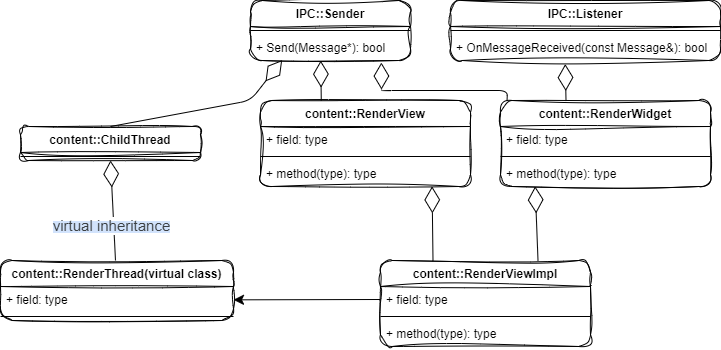

The diagram above was exported from draw.io. Its source (the exported page's mxGraphModel, read from the mxfile embedded in the PNG):
<mxGraphModel dx="2036" dy="884" grid="1" gridSize="10" guides="1" tooltips="1" connect="1" arrows="1" fold="1" page="1" pageScale="1" pageWidth="827" pageHeight="1169" math="0" shadow="0">
  <root>
    <mxCell id="0" />
    <mxCell id="1" parent="0" />
    <mxCell id="2" value="content::RenderViewImpl" style="swimlane;fontStyle=1;align=center;verticalAlign=top;childLayout=stackLayout;horizontal=1;startSize=26;horizontalStack=0;resizeParent=1;resizeParentMax=0;resizeLast=0;collapsible=1;marginBottom=0;rounded=1;sketch=1;curveFitting=1;jiggle=2;" parent="1" vertex="1">
      <mxGeometry x="220" y="470" width="210" height="86" as="geometry" />
    </mxCell>
    <mxCell id="3" value="+ field: type" style="text;strokeColor=none;fillColor=none;align=left;verticalAlign=top;spacingLeft=4;spacingRight=4;overflow=hidden;rotatable=0;points=[[0,0.5],[1,0.5]];portConstraint=eastwest;" parent="2" vertex="1">
      <mxGeometry y="26" width="210" height="26" as="geometry" />
    </mxCell>
    <mxCell id="4" value="" style="line;strokeWidth=1;fillColor=none;align=left;verticalAlign=middle;spacingTop=-1;spacingLeft=3;spacingRight=3;rotatable=0;labelPosition=right;points=[];portConstraint=eastwest;strokeColor=inherit;" parent="2" vertex="1">
      <mxGeometry y="52" width="210" height="8" as="geometry" />
    </mxCell>
    <mxCell id="5" value="+ method(type): type" style="text;strokeColor=none;fillColor=none;align=left;verticalAlign=top;spacingLeft=4;spacingRight=4;overflow=hidden;rotatable=0;points=[[0,0.5],[1,0.5]];portConstraint=eastwest;" parent="2" vertex="1">
      <mxGeometry y="60" width="210" height="26" as="geometry" />
    </mxCell>
    <mxCell id="6" value="content::RenderWidget" style="swimlane;fontStyle=1;align=center;verticalAlign=top;childLayout=stackLayout;horizontal=1;startSize=26;horizontalStack=0;resizeParent=1;resizeParentMax=0;resizeLast=0;collapsible=1;marginBottom=0;rounded=1;sketch=1;curveFitting=1;jiggle=2;" parent="1" vertex="1">
      <mxGeometry x="340" y="310" width="210" height="86" as="geometry" />
    </mxCell>
    <mxCell id="7" value="+ field: type" style="text;strokeColor=none;fillColor=none;align=left;verticalAlign=top;spacingLeft=4;spacingRight=4;overflow=hidden;rotatable=0;points=[[0,0.5],[1,0.5]];portConstraint=eastwest;" parent="6" vertex="1">
      <mxGeometry y="26" width="210" height="26" as="geometry" />
    </mxCell>
    <mxCell id="8" value="" style="line;strokeWidth=1;fillColor=none;align=left;verticalAlign=middle;spacingTop=-1;spacingLeft=3;spacingRight=3;rotatable=0;labelPosition=right;points=[];portConstraint=eastwest;strokeColor=inherit;" parent="6" vertex="1">
      <mxGeometry y="52" width="210" height="8" as="geometry" />
    </mxCell>
    <mxCell id="9" value="+ method(type): type" style="text;strokeColor=none;fillColor=none;align=left;verticalAlign=top;spacingLeft=4;spacingRight=4;overflow=hidden;rotatable=0;points=[[0,0.5],[1,0.5]];portConstraint=eastwest;" parent="6" vertex="1">
      <mxGeometry y="60" width="210" height="26" as="geometry" />
    </mxCell>
    <mxCell id="10" value="content::RenderView" style="swimlane;fontStyle=1;align=center;verticalAlign=top;childLayout=stackLayout;horizontal=1;startSize=26;horizontalStack=0;resizeParent=1;resizeParentMax=0;resizeLast=0;collapsible=1;marginBottom=0;rounded=1;sketch=1;curveFitting=1;jiggle=2;" parent="1" vertex="1">
      <mxGeometry x="100" y="310" width="210" height="86" as="geometry" />
    </mxCell>
    <mxCell id="11" value="+ field: type" style="text;strokeColor=none;fillColor=none;align=left;verticalAlign=top;spacingLeft=4;spacingRight=4;overflow=hidden;rotatable=0;points=[[0,0.5],[1,0.5]];portConstraint=eastwest;" parent="10" vertex="1">
      <mxGeometry y="26" width="210" height="26" as="geometry" />
    </mxCell>
    <mxCell id="12" value="" style="line;strokeWidth=1;fillColor=none;align=left;verticalAlign=middle;spacingTop=-1;spacingLeft=3;spacingRight=3;rotatable=0;labelPosition=right;points=[];portConstraint=eastwest;strokeColor=inherit;" parent="10" vertex="1">
      <mxGeometry y="52" width="210" height="8" as="geometry" />
    </mxCell>
    <mxCell id="13" value="+ method(type): type" style="text;strokeColor=none;fillColor=none;align=left;verticalAlign=top;spacingLeft=4;spacingRight=4;overflow=hidden;rotatable=0;points=[[0,0.5],[1,0.5]];portConstraint=eastwest;" parent="10" vertex="1">
      <mxGeometry y="60" width="210" height="26" as="geometry" />
    </mxCell>
    <mxCell id="14" value="" style="endArrow=diamondThin;endFill=0;endSize=24;html=1;exitX=0.25;exitY=0;exitDx=0;exitDy=0;entryX=0.817;entryY=0.995;entryDx=0;entryDy=0;entryPerimeter=0;" parent="1" source="2" target="13" edge="1">
      <mxGeometry width="160" relative="1" as="geometry">
        <mxPoint x="40" y="560" as="sourcePoint" />
        <mxPoint x="200" y="560" as="targetPoint" />
      </mxGeometry>
    </mxCell>
    <mxCell id="15" value="" style="endArrow=diamondThin;endFill=0;endSize=24;html=1;exitX=0.75;exitY=0;exitDx=0;exitDy=0;entryX=0.165;entryY=0.995;entryDx=0;entryDy=0;entryPerimeter=0;" parent="1" source="2" target="9" edge="1">
      <mxGeometry width="160" relative="1" as="geometry">
        <mxPoint x="282.5" y="480" as="sourcePoint" />
        <mxPoint x="281.56999999999994" y="405.8700000000001" as="targetPoint" />
      </mxGeometry>
    </mxCell>
    <mxCell id="16" value="IPC::Listener" style="swimlane;fontStyle=1;align=center;verticalAlign=top;childLayout=stackLayout;horizontal=1;startSize=26;horizontalStack=0;resizeParent=1;resizeParentMax=0;resizeLast=0;collapsible=1;marginBottom=0;rounded=1;sketch=1;curveFitting=1;jiggle=2;swimlaneLine=1;shadow=0;glass=0;" parent="1" vertex="1">
      <mxGeometry x="290" y="210" width="270" height="60" as="geometry" />
    </mxCell>
    <mxCell id="17" value="" style="line;strokeWidth=1;fillColor=none;align=left;verticalAlign=middle;spacingTop=-1;spacingLeft=3;spacingRight=3;rotatable=0;labelPosition=right;points=[];portConstraint=eastwest;strokeColor=inherit;" parent="16" vertex="1">
      <mxGeometry y="26" width="270" height="8" as="geometry" />
    </mxCell>
    <mxCell id="18" value="+ OnMessageReceived(const Message&amp;): bool " style="text;strokeColor=none;fillColor=none;align=left;verticalAlign=top;spacingLeft=4;spacingRight=4;overflow=hidden;rotatable=0;points=[[0,0.5],[1,0.5]];portConstraint=eastwest;" parent="16" vertex="1">
      <mxGeometry y="34" width="270" height="26" as="geometry" />
    </mxCell>
    <mxCell id="19" value="IPC::Sender" style="swimlane;fontStyle=1;align=center;verticalAlign=top;childLayout=stackLayout;horizontal=1;startSize=26;horizontalStack=0;resizeParent=1;resizeParentMax=0;resizeLast=0;collapsible=1;marginBottom=0;rounded=1;sketch=1;curveFitting=1;jiggle=2;swimlaneLine=1;shadow=0;glass=0;" parent="1" vertex="1">
      <mxGeometry x="90" y="210" width="160" height="60" as="geometry" />
    </mxCell>
    <mxCell id="20" value="" style="line;strokeWidth=1;fillColor=none;align=left;verticalAlign=middle;spacingTop=-1;spacingLeft=3;spacingRight=3;rotatable=0;labelPosition=right;points=[];portConstraint=eastwest;strokeColor=inherit;" parent="19" vertex="1">
      <mxGeometry y="26" width="160" height="8" as="geometry" />
    </mxCell>
    <mxCell id="21" value="+ Send(Message*): bool" style="text;strokeColor=none;fillColor=none;align=left;verticalAlign=top;spacingLeft=4;spacingRight=4;overflow=hidden;rotatable=0;points=[[0,0.5],[1,0.5]];portConstraint=eastwest;" parent="19" vertex="1">
      <mxGeometry y="34" width="160" height="26" as="geometry" />
    </mxCell>
    <mxCell id="22" value="" style="endArrow=diamondThin;endFill=0;endSize=24;html=1;entryX=0.425;entryY=1.137;entryDx=0;entryDy=0;entryPerimeter=0;exitX=0.312;exitY=0.006;exitDx=0;exitDy=0;exitPerimeter=0;" parent="1" source="6" target="18" edge="1">
      <mxGeometry width="160" relative="1" as="geometry">
        <mxPoint x="400" y="310" as="sourcePoint" />
        <mxPoint x="384.64999999999986" y="405.8700000000001" as="targetPoint" />
      </mxGeometry>
    </mxCell>
    <mxCell id="23" value="" style="endArrow=diamondThin;endFill=0;endSize=24;html=1;exitX=0.031;exitY=0.006;exitDx=0;exitDy=0;entryX=0.818;entryY=1.079;entryDx=0;entryDy=0;entryPerimeter=0;exitPerimeter=0;" parent="1" source="6" target="21" edge="1">
      <mxGeometry width="160" relative="1" as="geometry">
        <mxPoint x="397.5" y="490" as="sourcePoint" />
        <mxPoint x="394.64999999999986" y="415.8700000000001" as="targetPoint" />
        <Array as="points">
          <mxPoint x="347" y="300" />
          <mxPoint x="221" y="300" />
        </Array>
      </mxGeometry>
    </mxCell>
    <mxCell id="24" value="" style="endArrow=diamondThin;endFill=0;endSize=24;html=1;exitX=0.312;exitY=0.006;exitDx=0;exitDy=0;exitPerimeter=0;entryX=0.439;entryY=1.005;entryDx=0;entryDy=0;entryPerimeter=0;" parent="1" target="21" edge="1">
      <mxGeometry width="160" relative="1" as="geometry">
        <mxPoint x="160.76999999999998" y="309.996" as="sourcePoint" />
        <mxPoint x="160" y="273" as="targetPoint" />
      </mxGeometry>
    </mxCell>
    <mxCell id="25" value="content::RenderThread(virtual class)" style="swimlane;fontStyle=1;align=center;verticalAlign=top;childLayout=stackLayout;horizontal=1;startSize=26;horizontalStack=0;resizeParent=1;resizeParentMax=0;resizeLast=0;collapsible=1;marginBottom=0;rounded=1;sketch=1;curveFitting=1;jiggle=2;" vertex="1" parent="1">
      <mxGeometry x="-160" y="470" width="233" height="60" as="geometry" />
    </mxCell>
    <mxCell id="26" value="+ field: type" style="text;strokeColor=none;fillColor=none;align=left;verticalAlign=top;spacingLeft=4;spacingRight=4;overflow=hidden;rotatable=0;points=[[0,0.5],[1,0.5]];portConstraint=eastwest;" vertex="1" parent="25">
      <mxGeometry y="26" width="233" height="26" as="geometry" />
    </mxCell>
    <mxCell id="27" value="" style="line;strokeWidth=1;fillColor=none;align=left;verticalAlign=middle;spacingTop=-1;spacingLeft=3;spacingRight=3;rotatable=0;labelPosition=right;points=[];portConstraint=eastwest;strokeColor=inherit;" vertex="1" parent="25">
      <mxGeometry y="52" width="233" height="8" as="geometry" />
    </mxCell>
    <mxCell id="29" value="content::ChildThread" style="swimlane;fontStyle=1;align=center;verticalAlign=top;childLayout=stackLayout;horizontal=1;startSize=26;horizontalStack=0;resizeParent=1;resizeParentMax=0;resizeLast=0;collapsible=1;marginBottom=0;rounded=1;sketch=1;curveFitting=1;jiggle=2;swimlaneLine=1;shadow=0;glass=0;" vertex="1" parent="1">
      <mxGeometry x="-140" y="336" width="180" height="34" as="geometry" />
    </mxCell>
    <mxCell id="30" value="" style="line;strokeWidth=1;fillColor=none;align=left;verticalAlign=middle;spacingTop=-1;spacingLeft=3;spacingRight=3;rotatable=0;labelPosition=right;points=[];portConstraint=eastwest;strokeColor=inherit;" vertex="1" parent="29">
      <mxGeometry y="26" width="180" height="8" as="geometry" />
    </mxCell>
    <mxCell id="32" value="" style="endArrow=diamondThin;endFill=0;endSize=24;html=1;entryX=0.5;entryY=1;entryDx=0;entryDy=0;" edge="1" parent="1" source="25" target="29">
      <mxGeometry width="160" relative="1" as="geometry">
        <mxPoint x="-74.61000000000001" y="416.95599999999996" as="sourcePoint" />
        <mxPoint x="-69.87000000000012" y="381.586" as="targetPoint" />
      </mxGeometry>
    </mxCell>
    <mxCell id="33" value="&lt;span style=&quot;color: rgb(60, 64, 67); font-family: Roboto, RobotoDraft, Helvetica, Arial, sans-serif; background-color: rgb(210, 227, 252);&quot;&gt;&lt;font style=&quot;font-size: 15px;&quot;&gt;virtual inheritance&lt;/font&gt;&lt;/span&gt;" style="edgeLabel;html=1;align=center;verticalAlign=middle;resizable=0;points=[];" vertex="1" connectable="0" parent="32">
      <mxGeometry x="-0.2811" y="3" relative="1" as="geometry">
        <mxPoint as="offset" />
      </mxGeometry>
    </mxCell>
    <mxCell id="35" value="" style="endArrow=diamondThin;endFill=0;endSize=24;html=1;exitX=0.5;exitY=0;exitDx=0;exitDy=0;entryX=0.198;entryY=0.984;entryDx=0;entryDy=0;entryPerimeter=0;" edge="1" parent="1" source="29" target="21">
      <mxGeometry width="160" relative="1" as="geometry">
        <mxPoint x="170.76999999999998" y="319.9960000000001" as="sourcePoint" />
        <mxPoint x="170.23999999999978" y="280.1299999999999" as="targetPoint" />
        <Array as="points">
          <mxPoint x="90" y="310" />
        </Array>
      </mxGeometry>
    </mxCell>
    <mxCell id="39" value="" style="edgeStyle=elbowEdgeStyle;elbow=vertical;endArrow=classic;html=1;curved=0;rounded=0;endSize=8;startSize=8;fontSize=15;exitX=0;exitY=0.5;exitDx=0;exitDy=0;entryX=1;entryY=0.5;entryDx=0;entryDy=0;" edge="1" parent="1" source="3" target="26">
      <mxGeometry width="50" height="50" relative="1" as="geometry">
        <mxPoint x="-270" y="330" as="sourcePoint" />
        <mxPoint x="-220" y="280" as="targetPoint" />
      </mxGeometry>
    </mxCell>
  </root>
</mxGraphModel>